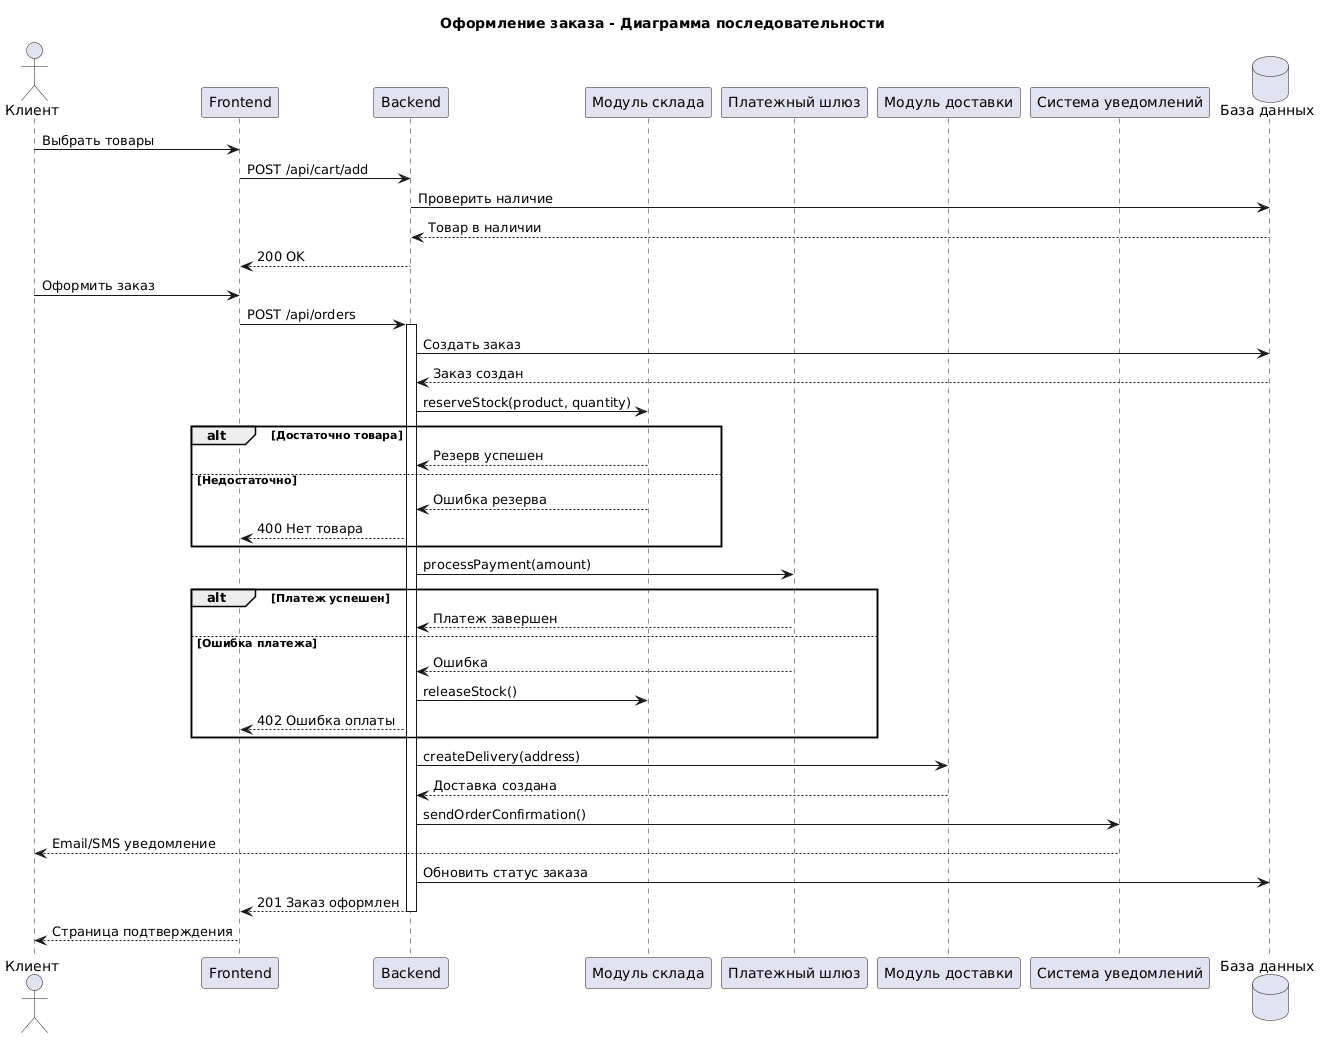

The diagram above was rendered by PlantUML. Its source (embedded in the PNG):
@startuml
title Оформление заказа - Диаграмма последовательности

actor Клиент as Customer
participant "Frontend" as Frontend
participant "Backend" as Backend
participant "Модуль склада" as Warehouse
participant "Платежный шлюз" as Payment
participant "Модуль доставки" as Delivery
participant "Система уведомлений" as Notify
database "База данных" as DB

Customer -> Frontend: Выбрать товары
Frontend -> Backend: POST /api/cart/add
Backend -> DB: Проверить наличие
DB --> Backend: Товар в наличии
Backend --> Frontend: 200 OK

Customer -> Frontend: Оформить заказ
Frontend -> Backend: POST /api/orders

activate Backend

Backend -> DB: Создать заказ
DB --> Backend: Заказ создан

Backend -> Warehouse: reserveStock(product, quantity)
alt Достаточно товара
    Warehouse --> Backend: Резерв успешен
else Недостаточно
    Warehouse --> Backend: Ошибка резерва
    Backend --> Frontend: 400 Нет товара
end

Backend -> Payment: processPayment(amount)
alt Платеж успешен
    Payment --> Backend: Платеж завершен
else Ошибка платежа
    Payment --> Backend: Ошибка
    Backend -> Warehouse: releaseStock()
    Backend --> Frontend: 402 Ошибка оплаты
end

Backend -> Delivery: createDelivery(address)
Delivery --> Backend: Доставка создана

Backend -> Notify: sendOrderConfirmation()
Notify --> Customer: Email/SMS уведомление

Backend -> DB: Обновить статус заказа
Backend --> Frontend: 201 Заказ оформлен

deactivate Backend

Frontend --> Customer: Страница подтверждения
@enduml